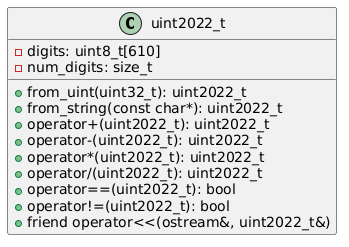

The diagram above was rendered by PlantUML. Its source (embedded in the PNG):
@startuml
class uint2022_t {
  - digits: uint8_t[610]
  - num_digits: size_t
  + from_uint(uint32_t): uint2022_t
  + from_string(const char*): uint2022_t
  + operator+(uint2022_t): uint2022_t
  + operator-(uint2022_t): uint2022_t
  + operator*(uint2022_t): uint2022_t
  + operator/(uint2022_t): uint2022_t
  + operator==(uint2022_t): bool
  + operator!=(uint2022_t): bool
  + friend operator<<(ostream&, uint2022_t&)
}
@enduml